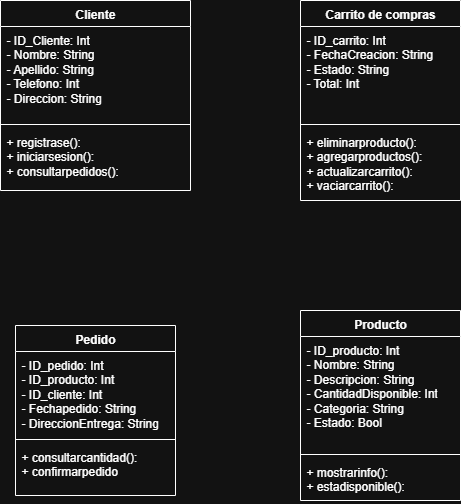

The diagram above was exported from draw.io. Its source (the exported page's mxGraphModel, read from the mxfile embedded in the PNG):
<mxGraphModel dx="1042" dy="562" grid="1" gridSize="10" guides="1" tooltips="1" connect="1" arrows="1" fold="1" page="1" pageScale="1" pageWidth="827" pageHeight="1169" math="0" shadow="0">
  <root>
    <mxCell id="0" />
    <mxCell id="1" parent="0" />
    <mxCell id="NM4iIUGmZvDxvKsDwKFI-1" value="Cliente" style="swimlane;fontStyle=1;align=center;verticalAlign=top;childLayout=stackLayout;horizontal=1;startSize=26;horizontalStack=0;resizeParent=1;resizeParentMax=0;resizeLast=0;collapsible=1;marginBottom=0;whiteSpace=wrap;html=1;" parent="1" vertex="1">
      <mxGeometry x="180" y="290" width="190" height="190" as="geometry" />
    </mxCell>
    <mxCell id="NM4iIUGmZvDxvKsDwKFI-2" value="&lt;div&gt;- ID_Cliente: Int&lt;/div&gt;- Nombre: String&lt;div&gt;- Apellido: String&lt;br&gt;&lt;div&gt;- Telefono: Int&lt;/div&gt;&lt;/div&gt;&lt;div&gt;- Direccion: String&lt;/div&gt;" style="text;strokeColor=none;fillColor=none;align=left;verticalAlign=top;spacingLeft=4;spacingRight=4;overflow=hidden;rotatable=0;points=[[0,0.5],[1,0.5]];portConstraint=eastwest;whiteSpace=wrap;html=1;" parent="NM4iIUGmZvDxvKsDwKFI-1" vertex="1">
      <mxGeometry y="26" width="190" height="94" as="geometry" />
    </mxCell>
    <mxCell id="NM4iIUGmZvDxvKsDwKFI-3" value="" style="line;strokeWidth=1;fillColor=none;align=left;verticalAlign=middle;spacingTop=-1;spacingLeft=3;spacingRight=3;rotatable=0;labelPosition=right;points=[];portConstraint=eastwest;strokeColor=inherit;" parent="NM4iIUGmZvDxvKsDwKFI-1" vertex="1">
      <mxGeometry y="120" width="190" height="8" as="geometry" />
    </mxCell>
    <mxCell id="NM4iIUGmZvDxvKsDwKFI-4" value="+ registrase():&lt;div&gt;+ iniciarsesion():&lt;/div&gt;&lt;div&gt;+ consultarpedidos():&lt;/div&gt;&lt;div&gt;&lt;br&gt;&lt;/div&gt;" style="text;strokeColor=none;fillColor=none;align=left;verticalAlign=top;spacingLeft=4;spacingRight=4;overflow=hidden;rotatable=0;points=[[0,0.5],[1,0.5]];portConstraint=eastwest;whiteSpace=wrap;html=1;" parent="NM4iIUGmZvDxvKsDwKFI-1" vertex="1">
      <mxGeometry y="128" width="190" height="62" as="geometry" />
    </mxCell>
    <mxCell id="NM4iIUGmZvDxvKsDwKFI-5" value="Carrito de compras" style="swimlane;fontStyle=1;align=center;verticalAlign=top;childLayout=stackLayout;horizontal=1;startSize=26;horizontalStack=0;resizeParent=1;resizeParentMax=0;resizeLast=0;collapsible=1;marginBottom=0;whiteSpace=wrap;html=1;" parent="1" vertex="1">
      <mxGeometry x="480" y="290" width="160" height="200" as="geometry" />
    </mxCell>
    <mxCell id="NM4iIUGmZvDxvKsDwKFI-6" value="- ID_carrito: Int&lt;div&gt;- FechaCreacion: String&lt;/div&gt;&lt;div&gt;- Estado: String&lt;/div&gt;&lt;div&gt;- Total: Int&lt;/div&gt;" style="text;strokeColor=none;fillColor=none;align=left;verticalAlign=top;spacingLeft=4;spacingRight=4;overflow=hidden;rotatable=0;points=[[0,0.5],[1,0.5]];portConstraint=eastwest;whiteSpace=wrap;html=1;" parent="NM4iIUGmZvDxvKsDwKFI-5" vertex="1">
      <mxGeometry y="26" width="160" height="94" as="geometry" />
    </mxCell>
    <mxCell id="NM4iIUGmZvDxvKsDwKFI-7" value="" style="line;strokeWidth=1;fillColor=none;align=left;verticalAlign=middle;spacingTop=-1;spacingLeft=3;spacingRight=3;rotatable=0;labelPosition=right;points=[];portConstraint=eastwest;strokeColor=inherit;" parent="NM4iIUGmZvDxvKsDwKFI-5" vertex="1">
      <mxGeometry y="120" width="160" height="8" as="geometry" />
    </mxCell>
    <mxCell id="NM4iIUGmZvDxvKsDwKFI-8" value="+ eliminarproducto():&lt;div&gt;+ agregarproductos():&lt;/div&gt;&lt;div&gt;+ actualizarcarrito():&lt;/div&gt;&lt;div&gt;+ vaciarcarrito():&lt;/div&gt;" style="text;strokeColor=none;fillColor=none;align=left;verticalAlign=top;spacingLeft=4;spacingRight=4;overflow=hidden;rotatable=0;points=[[0,0.5],[1,0.5]];portConstraint=eastwest;whiteSpace=wrap;html=1;" parent="NM4iIUGmZvDxvKsDwKFI-5" vertex="1">
      <mxGeometry y="128" width="160" height="72" as="geometry" />
    </mxCell>
    <mxCell id="NM4iIUGmZvDxvKsDwKFI-9" value="Producto" style="swimlane;fontStyle=1;align=center;verticalAlign=top;childLayout=stackLayout;horizontal=1;startSize=26;horizontalStack=0;resizeParent=1;resizeParentMax=0;resizeLast=0;collapsible=1;marginBottom=0;whiteSpace=wrap;html=1;" parent="1" vertex="1">
      <mxGeometry x="480" y="600" width="160" height="190" as="geometry" />
    </mxCell>
    <mxCell id="NM4iIUGmZvDxvKsDwKFI-10" value="- ID_producto: Int&lt;div&gt;- Nombre: String&lt;/div&gt;&lt;div&gt;- Descripcion: String&lt;/div&gt;&lt;div&gt;- CantidadDisponible: Int&lt;/div&gt;&lt;div&gt;- Categoria: String&lt;/div&gt;&lt;div&gt;- Estado: Bool&lt;/div&gt;" style="text;strokeColor=none;fillColor=none;align=left;verticalAlign=top;spacingLeft=4;spacingRight=4;overflow=hidden;rotatable=0;points=[[0,0.5],[1,0.5]];portConstraint=eastwest;whiteSpace=wrap;html=1;" parent="NM4iIUGmZvDxvKsDwKFI-9" vertex="1">
      <mxGeometry y="26" width="160" height="114" as="geometry" />
    </mxCell>
    <mxCell id="NM4iIUGmZvDxvKsDwKFI-11" value="" style="line;strokeWidth=1;fillColor=none;align=left;verticalAlign=middle;spacingTop=-1;spacingLeft=3;spacingRight=3;rotatable=0;labelPosition=right;points=[];portConstraint=eastwest;strokeColor=inherit;" parent="NM4iIUGmZvDxvKsDwKFI-9" vertex="1">
      <mxGeometry y="140" width="160" height="8" as="geometry" />
    </mxCell>
    <mxCell id="NM4iIUGmZvDxvKsDwKFI-12" value="+ mostrarinfo():&lt;div&gt;+ estadisponible():&lt;/div&gt;" style="text;strokeColor=none;fillColor=none;align=left;verticalAlign=top;spacingLeft=4;spacingRight=4;overflow=hidden;rotatable=0;points=[[0,0.5],[1,0.5]];portConstraint=eastwest;whiteSpace=wrap;html=1;" parent="NM4iIUGmZvDxvKsDwKFI-9" vertex="1">
      <mxGeometry y="148" width="160" height="42" as="geometry" />
    </mxCell>
    <mxCell id="NM4iIUGmZvDxvKsDwKFI-13" value="Pedido" style="swimlane;fontStyle=1;align=center;verticalAlign=top;childLayout=stackLayout;horizontal=1;startSize=26;horizontalStack=0;resizeParent=1;resizeParentMax=0;resizeLast=0;collapsible=1;marginBottom=0;whiteSpace=wrap;html=1;" parent="1" vertex="1">
      <mxGeometry x="195" y="615" width="160" height="170" as="geometry" />
    </mxCell>
    <mxCell id="NM4iIUGmZvDxvKsDwKFI-14" value="- ID_pedido: Int&lt;div&gt;- ID_producto: Int&lt;/div&gt;&lt;div&gt;- ID_cliente: Int&lt;/div&gt;&lt;div&gt;- Fechapedido: String&lt;/div&gt;&lt;div&gt;- DireccionEntrega: String&lt;/div&gt;" style="text;strokeColor=none;fillColor=none;align=left;verticalAlign=top;spacingLeft=4;spacingRight=4;overflow=hidden;rotatable=0;points=[[0,0.5],[1,0.5]];portConstraint=eastwest;whiteSpace=wrap;html=1;" parent="NM4iIUGmZvDxvKsDwKFI-13" vertex="1">
      <mxGeometry y="26" width="160" height="84" as="geometry" />
    </mxCell>
    <mxCell id="NM4iIUGmZvDxvKsDwKFI-15" value="" style="line;strokeWidth=1;fillColor=none;align=left;verticalAlign=middle;spacingTop=-1;spacingLeft=3;spacingRight=3;rotatable=0;labelPosition=right;points=[];portConstraint=eastwest;strokeColor=inherit;" parent="NM4iIUGmZvDxvKsDwKFI-13" vertex="1">
      <mxGeometry y="110" width="160" height="8" as="geometry" />
    </mxCell>
    <mxCell id="NM4iIUGmZvDxvKsDwKFI-16" value="+ consultarcantidad():&lt;div&gt;+ confirmarpedido&lt;/div&gt;" style="text;strokeColor=none;fillColor=none;align=left;verticalAlign=top;spacingLeft=4;spacingRight=4;overflow=hidden;rotatable=0;points=[[0,0.5],[1,0.5]];portConstraint=eastwest;whiteSpace=wrap;html=1;" parent="NM4iIUGmZvDxvKsDwKFI-13" vertex="1">
      <mxGeometry y="118" width="160" height="52" as="geometry" />
    </mxCell>
  </root>
</mxGraphModel>